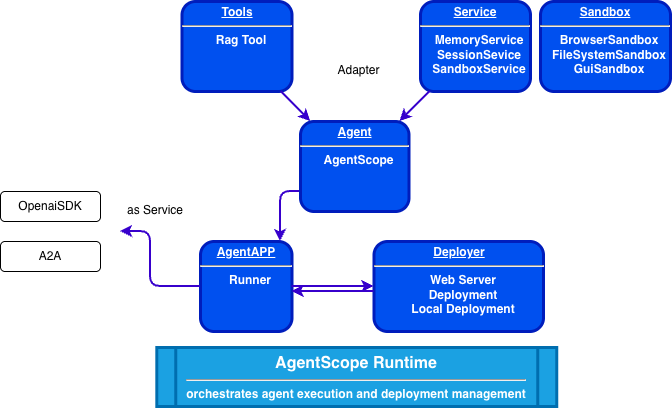

The diagram above was exported from draw.io. Its source (the exported page's mxGraphModel, read from the mxfile embedded in the PNG):
<mxGraphModel dx="1554" dy="872" grid="1" gridSize="10" guides="1" tooltips="1" connect="1" arrows="1" fold="1" page="1" pageScale="1" pageWidth="1100" pageHeight="850" math="0" shadow="0">
  <root>
    <mxCell id="0" />
    <mxCell id="1" parent="0" />
    <mxCell id="iNTtzcY4OdgYeksAC0ng-2" parent="1" style="shape=process;whiteSpace=wrap;align=center;verticalAlign=middle;size=0.0475;fontStyle=1;strokeWidth=3;fillColor=#1ba1e2;fontColor=#ffffff;strokeColor=#006EAF;html=1;labelBorderColor=none;textShadow=0;" value="&lt;span style=&quot;font-size: 16px;&quot;&gt;AgentScope Runtime&lt;/span&gt;&lt;br&gt;&lt;hr&gt;orchestrates agent execution and deployment management" vertex="1">
      <mxGeometry height="59" width="400" x="406.25" y="396" as="geometry" />
    </mxCell>
    <mxCell id="iNTtzcY4OdgYeksAC0ng-3" parent="1" style="verticalAlign=middle;align=center;overflow=fill;fontSize=12;fontFamily=Helvetica;html=1;rounded=1;fontStyle=1;strokeWidth=3;fillColor=#0050ef;fontColor=#ffffff;strokeColor=#001DBC;" value="&lt;p style=&quot;margin: 4px 0px 0px; text-align: center;&quot;&gt;&lt;u&gt;Service&lt;/u&gt;&lt;/p&gt;&lt;hr&gt;&lt;p style=&quot;margin: 0px; margin-left: 8px;&quot;&gt;MemoryService&lt;/p&gt;&lt;p style=&quot;margin: 0px; margin-left: 8px;&quot;&gt;SessionSevice&lt;/p&gt;&lt;p style=&quot;margin: 0px; margin-left: 8px;&quot;&gt;SandboxService&lt;/p&gt;" vertex="1">
      <mxGeometry height="90" width="110" x="670" y="50" as="geometry" />
    </mxCell>
    <mxCell id="iNTtzcY4OdgYeksAC0ng-4" parent="1" style="verticalAlign=middle;align=center;overflow=fill;fontSize=12;fontFamily=Helvetica;html=1;rounded=1;fontStyle=1;strokeWidth=3;fillColor=#0050ef;fontColor=#ffffff;strokeColor=#001DBC;" value="&lt;p style=&quot;margin: 0px; margin-top: 4px; text-align: center; text-decoration: underline;&quot;&gt;&lt;strong&gt;&lt;strong&gt;Deployer&lt;/strong&gt;&lt;br&gt;&lt;/strong&gt;&lt;/p&gt;&lt;hr&gt;&lt;p style=&quot;margin: 0px; margin-left: 8px;&quot;&gt;Web Server&lt;/p&gt;&lt;p style=&quot;margin: 0px; margin-left: 8px;&quot;&gt;Deployment&lt;/p&gt;&lt;p style=&quot;margin: 0px; margin-left: 8px;&quot;&gt;Local Deployment&lt;/p&gt;" vertex="1">
      <mxGeometry height="90" width="169.5" x="623.5" y="290" as="geometry" />
    </mxCell>
    <mxCell id="iNTtzcY4OdgYeksAC0ng-5" edge="1" parent="1" source="iNTtzcY4OdgYeksAC0ng-3" style="edgeStyle=none;noEdgeStyle=1;strokeColor=#3700CC;strokeWidth=2;fillColor=#6a00ff;" target="O0DLJOIy836J07X1esJT-1" value="">
      <mxGeometry height="100" relative="1" width="100" as="geometry">
        <mxPoint x="662.5" y="104" as="sourcePoint" />
        <mxPoint x="582.5" y="64" as="targetPoint" />
      </mxGeometry>
    </mxCell>
    <mxCell id="iNTtzcY4OdgYeksAC0ng-6" parent="1" style="verticalAlign=middle;align=center;overflow=fill;fontSize=12;fontFamily=Helvetica;html=1;rounded=1;fontStyle=1;strokeWidth=3;fillColor=#0050ef;fontColor=#ffffff;strokeColor=#001DBC;" value="&lt;p style=&quot;margin: 4px 0px 0px; text-align: center;&quot;&gt;&lt;u&gt;AgentAPP&lt;/u&gt;&lt;/p&gt;&lt;hr&gt;&lt;p style=&quot;margin: 0px; margin-left: 8px;&quot;&gt;Runner&lt;/p&gt;" vertex="1">
      <mxGeometry height="90" width="91.5" x="450" y="290" as="geometry" />
    </mxCell>
    <mxCell id="iNTtzcY4OdgYeksAC0ng-7" parent="1" style="text;spacingTop=-5;align=center" value="Adapter" vertex="1">
      <mxGeometry height="20" width="30" x="593.5" y="110" as="geometry" />
    </mxCell>
    <mxCell id="tRXfgUBxmXor-djb1UmE-9" edge="1" parent="1" source="O0DLJOIy836J07X1esJT-1" style="edgeStyle=elbowEdgeStyle;elbow=horizontal;strokeColor=#3700CC;strokeWidth=2;fillColor=#6a00ff;" target="iNTtzcY4OdgYeksAC0ng-6" value="">
      <mxGeometry height="100" relative="1" width="100" as="geometry">
        <Array as="points">
          <mxPoint x="530" y="240" />
        </Array>
        <mxPoint x="715" y="265" as="sourcePoint" />
        <mxPoint x="715" y="334" as="targetPoint" />
      </mxGeometry>
    </mxCell>
    <mxCell id="O0DLJOIy836J07X1esJT-1" parent="1" style="verticalAlign=middle;align=center;overflow=fill;fontSize=12;fontFamily=Helvetica;html=1;rounded=1;fontStyle=1;strokeWidth=3;fillColor=#0050ef;fontColor=#ffffff;strokeColor=#001DBC;spacingTop=4;" value="&lt;p style=&quot;margin: 0px; margin-top: 4px; text-align: center; text-decoration: underline;&quot;&gt;&lt;strong&gt;Agent&lt;/strong&gt;&lt;/p&gt;&lt;hr&gt;&lt;p style=&quot;margin: 0px; margin-left: 8px;&quot;&gt;AgentScope&lt;/p&gt;&lt;p style=&quot;margin: 0px; margin-left: 8px;&quot;&gt;&lt;br&gt;&lt;/p&gt;" vertex="1">
      <mxGeometry height="90" width="108.5" x="550" y="170" as="geometry" />
    </mxCell>
    <mxCell id="O0DLJOIy836J07X1esJT-3" parent="1" style="verticalAlign=middle;align=center;overflow=fill;fontSize=12;fontFamily=Helvetica;html=1;rounded=1;fontStyle=1;strokeWidth=3;fillColor=#0050ef;fontColor=#ffffff;strokeColor=#001DBC;" value="&lt;p style=&quot;margin: 4px 0px 0px; text-align: center;&quot;&gt;&lt;u&gt;Tools&lt;/u&gt;&lt;/p&gt;&lt;hr&gt;&lt;p style=&quot;margin: 0px; margin-left: 8px;&quot;&gt;&lt;span style=&quot;background-color: transparent; color: light-dark(rgb(255, 255, 255), rgb(18, 18, 18));&quot;&gt;Rag Tool&lt;/span&gt;&lt;/p&gt;&lt;p style=&quot;margin: 0px; margin-left: 8px;&quot;&gt;&lt;span style=&quot;background-color: transparent; color: light-dark(rgb(255, 255, 255), rgb(18, 18, 18));&quot;&gt;&lt;br&gt;&lt;/span&gt;&lt;/p&gt;" vertex="1">
      <mxGeometry height="90" width="110" x="431.5" y="50" as="geometry" />
    </mxCell>
    <mxCell id="O0DLJOIy836J07X1esJT-4" edge="1" parent="1" source="O0DLJOIy836J07X1esJT-3" style="edgeStyle=none;noEdgeStyle=1;strokeColor=#3700CC;strokeWidth=2;fillColor=#6a00ff;" target="O0DLJOIy836J07X1esJT-1" value="">
      <mxGeometry height="100" relative="1" width="100" as="geometry">
        <mxPoint x="716" y="90" as="sourcePoint" />
        <mxPoint x="670" y="155" as="targetPoint" />
      </mxGeometry>
    </mxCell>
    <mxCell id="O0DLJOIy836J07X1esJT-6" edge="1" parent="1" source="iNTtzcY4OdgYeksAC0ng-6" style="edgeStyle=elbowEdgeStyle;elbow=horizontal;strokeColor=#3700CC;strokeWidth=2;fillColor=#6a00ff;entryX=0;entryY=0.5;entryDx=0;entryDy=0;" target="iNTtzcY4OdgYeksAC0ng-4" value="">
      <mxGeometry height="100" relative="1" width="100" as="geometry">
        <Array as="points">
          <mxPoint x="520" y="305" />
        </Array>
        <mxPoint x="542" y="240" as="sourcePoint" />
        <mxPoint x="520" y="355" as="targetPoint" />
      </mxGeometry>
    </mxCell>
    <mxCell id="O0DLJOIy836J07X1esJT-7" edge="1" parent="1" source="iNTtzcY4OdgYeksAC0ng-6" style="edgeStyle=elbowEdgeStyle;elbow=horizontal;strokeColor=#3700CC;strokeWidth=2;fillColor=#6a00ff;exitX=0;exitY=0.5;exitDx=0;exitDy=0;" value="">
      <mxGeometry height="100" relative="1" width="100" as="geometry">
        <Array as="points">
          <mxPoint x="400" y="310" />
        </Array>
        <mxPoint x="852" y="240" as="sourcePoint" />
        <mxPoint x="370" y="280" as="targetPoint" />
      </mxGeometry>
    </mxCell>
    <mxCell id="O0DLJOIy836J07X1esJT-9" edge="1" parent="1" source="iNTtzcY4OdgYeksAC0ng-4" style="edgeStyle=elbowEdgeStyle;elbow=horizontal;strokeColor=#3700CC;strokeWidth=2;fillColor=#6a00ff;" target="iNTtzcY4OdgYeksAC0ng-6" value="">
      <mxGeometry height="100" relative="1" width="100" as="geometry">
        <Array as="points">
          <mxPoint x="580" y="340" />
        </Array>
        <mxPoint x="602" y="370" as="sourcePoint" />
        <mxPoint x="684" y="370" as="targetPoint" />
      </mxGeometry>
    </mxCell>
    <mxCell id="O0DLJOIy836J07X1esJT-10" parent="1" style="verticalAlign=middle;align=center;overflow=fill;fontSize=12;fontFamily=Helvetica;html=1;rounded=1;fontStyle=1;strokeWidth=3;fillColor=#0050ef;fontColor=#ffffff;strokeColor=#001DBC;" value="&lt;p style=&quot;margin: 4px 0px 0px; text-align: center;&quot;&gt;&lt;u&gt;Sandbox&lt;/u&gt;&lt;/p&gt;&lt;hr&gt;&lt;p style=&quot;margin: 0px; margin-left: 8px;&quot;&gt;BrowserSandbox&lt;/p&gt;&lt;p style=&quot;margin: 0px; margin-left: 8px;&quot;&gt;FileSystemSandbox&lt;/p&gt;&lt;p style=&quot;margin: 0px; margin-left: 8px;&quot;&gt;GuiSandbox&lt;/p&gt;&lt;p style=&quot;margin: 0px; margin-left: 8px;&quot;&gt;&lt;br&gt;&lt;/p&gt;" vertex="1">
      <mxGeometry height="90" width="130" x="790" y="50" as="geometry" />
    </mxCell>
    <mxCell id="O0DLJOIy836J07X1esJT-12" parent="1" style="rounded=1;whiteSpace=wrap;html=1;" value="OpenaiSDK" vertex="1">
      <mxGeometry height="30" width="100" x="250" y="240" as="geometry" />
    </mxCell>
    <mxCell id="O0DLJOIy836J07X1esJT-13" parent="1" style="rounded=1;whiteSpace=wrap;html=1;" value="A2A" vertex="1">
      <mxGeometry height="30" width="100" x="250" y="290" as="geometry" />
    </mxCell>
    <mxCell id="O0DLJOIy836J07X1esJT-16" parent="1" style="text;spacingTop=-5;align=center" value="as Service" vertex="1">
      <mxGeometry height="20" width="30" x="390" y="250" as="geometry" />
    </mxCell>
  </root>
</mxGraphModel>